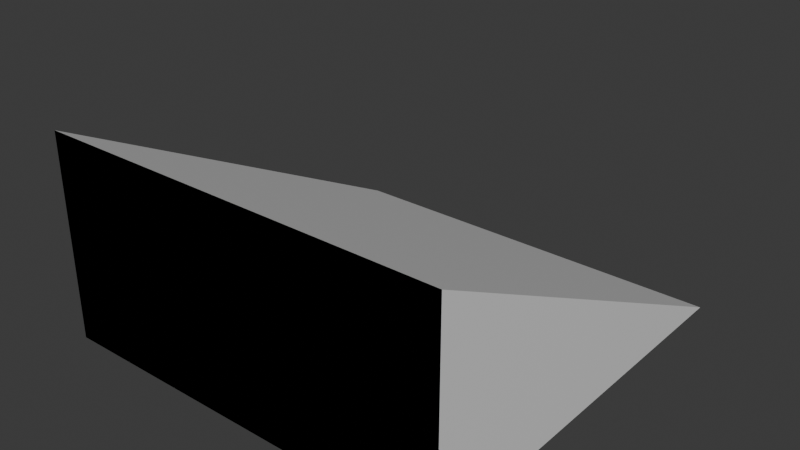 # Source: ramp.blend  (saved by Blender 4.0.36; exported with 4.5.12 LTS)
import bpy
from mathutils import Matrix  # noqa: F401  (used for matrix-valued properties, if any)

bpy.ops.wm.read_factory_settings(use_empty=True)
scene = bpy.context.scene
scene.name = 'Scene'

# ---- collections
col_collection = bpy.data.collections.new('Collection'); scene.collection.children.link(col_collection)

# ---- materials (node trees are filled in below, after node groups)
mat_material = bpy.data.materials.new('Material')
mat_material.alpha_threshold = 0.0
mat_material.use_transparent_shadow = False
mat_material.roughness = 0.5
mat_material.line_color = (0.0, 0.0, 0.0, 1.0)

# ---- material node trees
mat_material.use_nodes = True; mat_material.node_tree.nodes.clear()
_N = mat_material.node_tree.nodes; _L = mat_material.node_tree.links
n0 = _N.new('ShaderNodeOutputMaterial'); n0.name = 'Material Output'; n0.location = (300, 300)
n1 = _N.new('ShaderNodeBsdfPrincipled'); n1.name = 'Principled BSDF'; n1.location = (10, 300)
n1.inputs[3].default_value = 1.45
_L.new(n1.outputs[0], n0.inputs[0])
n0.is_active_output = True

# ---- world
world_world = bpy.data.worlds.new('World'); scene.world = world_world
world_world.use_nodes = True; world_world.node_tree.nodes.clear()
_N = world_world.node_tree.nodes; _L = world_world.node_tree.links
n0 = _N.new('ShaderNodeOutputWorld'); n0.name = 'World Output'; n0.location = (300, 300)
n1 = _N.new('ShaderNodeBackground'); n1.name = 'Background'; n1.location = (10, 300)
n1.inputs[0].default_value = (0.05088, 0.05088, 0.05088, 1.0)
_L.new(n1.outputs[0], n0.inputs[0])
n0.is_active_output = True
world_world.color = (0.05088, 0.05088, 0.05088)
world_world.use_sun_shadow = False
world_world.sun_shadow_jitter_overblur = 0.0

# ---- meshes
me_cube = bpy.data.meshes.new('Cube')
me_cube.from_pydata([(1.0, 1.0, -1.0), (1.0, -1.0, 1.0), (1.0, -1.0, -1.0), (-1.0, 1.0, -1.0), (-1.0, -1.0, 1.0), (-1.0, -1.0, -1.0)], [], [(4, 1, 2, 0, 3, 5), (2, 1, 4, 5), (0, 1, 4, 3), (3, 0, 2, 5), (3, 4, 5), (1, 0, 2)])
_uv = me_cube.uv_layers.new(name='UVMap')
_uv.uv.foreach_set('vector', [0.875, 0.75, 0.625, 0.75, 0.375, 0.75, 0.375, 0.5, 0.375, 0.25, 0.375, 0.0, 0.375, 0.75, 0.625, 0.75, 0.625, 1.0, 0.375, 1.0, 0.375, 0.5, 0.625, 0.75, 0.625, 1.0, 0.125, 0.5, 0.125, 0.5, 0.375, 0.5, 0.375, 0.75, 0.125, 0.75, 0.0, 0.0, 0.0, 0.0, 0.0, 0.0, 0.0, 0.0, 0.0, 0.0, 0.0, 0.0])
me_cube.materials.append(mat_material)
me_cube.use_mirror_vertex_groups = False
me_cube.update()

# ---- objects
ob_ramp_col = bpy.data.objects.new('ramp-col', me_cube)

# ---- transforms, parenting, visibility, modifiers, constraints
ob_ramp_col.location = (0.0, 0.0, 0.0)
ob_ramp_col.scale = (5.0, 5.0, 2.5)
ob_ramp_col.lock_rotations_4d = False
ob_ramp_col.empty_display_type = 'ARROWS'
ob_ramp_col.lineart.crease_threshold = 0.0

# ---- collection membership
col_collection.objects.link(ob_ramp_col)

# ---- scene / render settings (as saved in the file)
scene.frame_start = 1; scene.frame_end = 250; scene.frame_set(1)
scene.render.engine = 'BLENDER_EEVEE_NEXT'
scene.cycles.sampling_pattern = 'TABULATED_SOBOL'
bpy.context.view_layer.update()

# ---- added for rendering (the .blend has no active camera and no usable light): camera, sun
cam_auto = bpy.data.cameras.new('AutoCamera')
cam_auto.lens = 50.0
cam_auto.sensor_width = 36.0
cam_auto.clip_end = 1000.0
ob_auto_camera = bpy.data.objects.new('AutoCamera', cam_auto)
scene.collection.objects.link(ob_auto_camera)
ob_auto_camera.location = (13.8784, -16.654, 11.1027)
ob_auto_camera.rotation_euler = (1.09748, -7.21219e-08, 0.694738)
scene.camera = ob_auto_camera
light_auto_sun = bpy.data.lights.new('AutoSun', 'SUN')
light_auto_sun.energy = 3.0
light_auto_sun.angle = 0.0523599
ob_auto_sun = bpy.data.objects.new('AutoSun', light_auto_sun)
scene.collection.objects.link(ob_auto_sun)
ob_auto_sun.rotation_euler = (0.872665, 0.174533, 0.523599)
bpy.context.view_layer.update()
